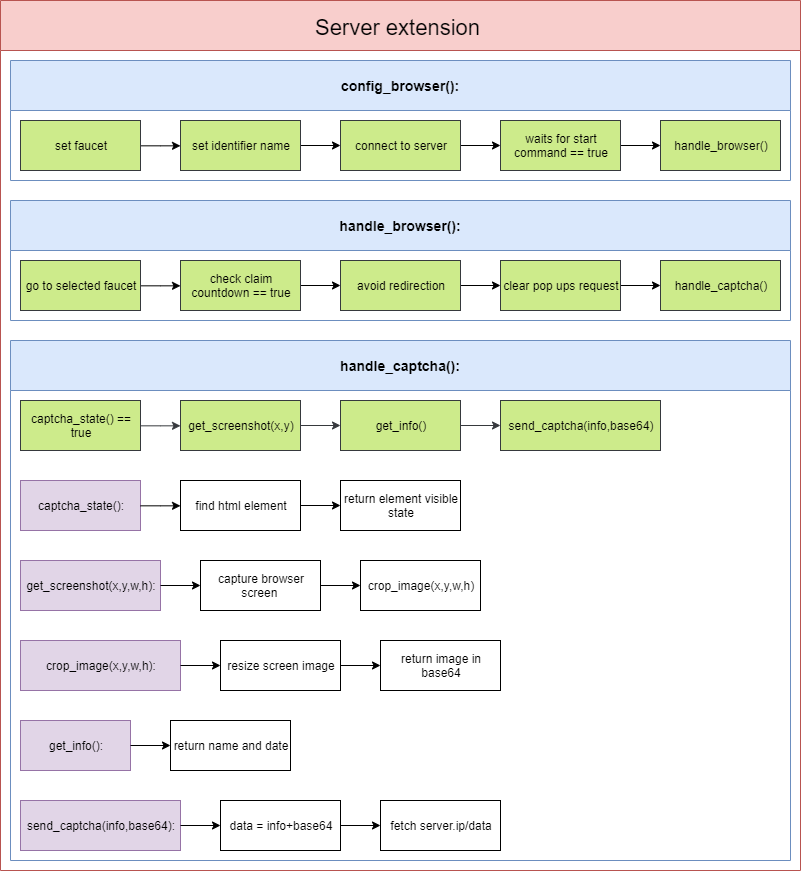

The diagram above was exported from draw.io. Its source (the exported page's mxGraphModel, read from the mxfile embedded in the PNG):
<mxGraphModel dx="3617" dy="208" grid="1" gridSize="10" guides="1" tooltips="1" connect="1" arrows="1" fold="1" page="1" pageScale="1" pageWidth="1600" pageHeight="900" math="0" shadow="0">
  <root>
    <mxCell id="0" />
    <mxCell id="1" parent="0" />
    <mxCell id="lRtaSKXi0sbj6rhYkpwz-64" value="Server extension" style="swimlane;fontSize=22;spacing=6;spacingRight=5;startSize=50;fontStyle=0;fillColor=#f8cecc;strokeColor=#b85450;" vertex="1" parent="1">
      <mxGeometry x="-380" y="1240" width="800" height="870" as="geometry">
        <mxRectangle x="20" y="30" width="260" height="50" as="alternateBounds" />
      </mxGeometry>
    </mxCell>
    <mxCell id="lRtaSKXi0sbj6rhYkpwz-65" value="config_browser():" style="swimlane;strokeColor=#6c8ebf;fillColor=#dae8fc;fontSize=14;startSize=50;" vertex="1" parent="lRtaSKXi0sbj6rhYkpwz-64">
      <mxGeometry x="10" y="60" width="780" height="120" as="geometry">
        <mxRectangle x="710" y="121.67" width="140" height="48.33" as="alternateBounds" />
      </mxGeometry>
    </mxCell>
    <mxCell id="lRtaSKXi0sbj6rhYkpwz-66" value="" style="edgeStyle=orthogonalEdgeStyle;rounded=0;orthogonalLoop=1;jettySize=auto;html=1;" edge="1" parent="lRtaSKXi0sbj6rhYkpwz-65" source="lRtaSKXi0sbj6rhYkpwz-67" target="lRtaSKXi0sbj6rhYkpwz-69">
      <mxGeometry relative="1" as="geometry" />
    </mxCell>
    <mxCell id="lRtaSKXi0sbj6rhYkpwz-67" value="set faucet" style="rounded=0;whiteSpace=wrap;html=1;fillColor=#cdeb8b;strokeColor=#36393d;" vertex="1" parent="lRtaSKXi0sbj6rhYkpwz-65">
      <mxGeometry x="10" y="60" width="120" height="50" as="geometry" />
    </mxCell>
    <mxCell id="lRtaSKXi0sbj6rhYkpwz-68" style="edgeStyle=orthogonalEdgeStyle;rounded=0;orthogonalLoop=1;jettySize=auto;html=1;exitX=1;exitY=0.5;exitDx=0;exitDy=0;" edge="1" parent="lRtaSKXi0sbj6rhYkpwz-65" source="lRtaSKXi0sbj6rhYkpwz-69" target="lRtaSKXi0sbj6rhYkpwz-71">
      <mxGeometry relative="1" as="geometry" />
    </mxCell>
    <mxCell id="lRtaSKXi0sbj6rhYkpwz-69" value="set identifier name" style="rounded=0;whiteSpace=wrap;html=1;fillColor=#cdeb8b;strokeColor=#36393d;" vertex="1" parent="lRtaSKXi0sbj6rhYkpwz-65">
      <mxGeometry x="170" y="60" width="120" height="50" as="geometry" />
    </mxCell>
    <mxCell id="lRtaSKXi0sbj6rhYkpwz-70" value="" style="edgeStyle=orthogonalEdgeStyle;rounded=0;orthogonalLoop=1;jettySize=auto;html=1;" edge="1" parent="lRtaSKXi0sbj6rhYkpwz-65" source="lRtaSKXi0sbj6rhYkpwz-71" target="lRtaSKXi0sbj6rhYkpwz-73">
      <mxGeometry relative="1" as="geometry" />
    </mxCell>
    <mxCell id="lRtaSKXi0sbj6rhYkpwz-71" value="connect to server" style="rounded=0;whiteSpace=wrap;html=1;fillColor=#cdeb8b;strokeColor=#36393d;" vertex="1" parent="lRtaSKXi0sbj6rhYkpwz-65">
      <mxGeometry x="330" y="60" width="120" height="50" as="geometry" />
    </mxCell>
    <mxCell id="lRtaSKXi0sbj6rhYkpwz-72" value="" style="edgeStyle=orthogonalEdgeStyle;rounded=0;orthogonalLoop=1;jettySize=auto;html=1;" edge="1" parent="lRtaSKXi0sbj6rhYkpwz-65" source="lRtaSKXi0sbj6rhYkpwz-73" target="lRtaSKXi0sbj6rhYkpwz-74">
      <mxGeometry relative="1" as="geometry" />
    </mxCell>
    <mxCell id="lRtaSKXi0sbj6rhYkpwz-73" value="waits for start command == true" style="rounded=0;whiteSpace=wrap;html=1;fillColor=#cdeb8b;strokeColor=#36393d;" vertex="1" parent="lRtaSKXi0sbj6rhYkpwz-65">
      <mxGeometry x="490" y="60" width="120" height="50" as="geometry" />
    </mxCell>
    <mxCell id="lRtaSKXi0sbj6rhYkpwz-74" value="handle_browser()" style="rounded=0;whiteSpace=wrap;html=1;fillColor=#cdeb8b;strokeColor=#36393d;" vertex="1" parent="lRtaSKXi0sbj6rhYkpwz-65">
      <mxGeometry x="650" y="60" width="120" height="50" as="geometry" />
    </mxCell>
    <mxCell id="lRtaSKXi0sbj6rhYkpwz-75" value="handle_browser():" style="swimlane;strokeColor=#6c8ebf;fillColor=#dae8fc;fontSize=14;startSize=50;" vertex="1" parent="lRtaSKXi0sbj6rhYkpwz-64">
      <mxGeometry x="10" y="200" width="780" height="120" as="geometry">
        <mxRectangle x="710" y="121.67" width="140" height="48.33" as="alternateBounds" />
      </mxGeometry>
    </mxCell>
    <mxCell id="lRtaSKXi0sbj6rhYkpwz-76" value="" style="edgeStyle=orthogonalEdgeStyle;rounded=0;orthogonalLoop=1;jettySize=auto;html=1;" edge="1" parent="lRtaSKXi0sbj6rhYkpwz-75" source="lRtaSKXi0sbj6rhYkpwz-77" target="lRtaSKXi0sbj6rhYkpwz-79">
      <mxGeometry relative="1" as="geometry" />
    </mxCell>
    <mxCell id="lRtaSKXi0sbj6rhYkpwz-77" value="go to selected faucet" style="rounded=0;whiteSpace=wrap;html=1;fillColor=#cdeb8b;strokeColor=#36393d;" vertex="1" parent="lRtaSKXi0sbj6rhYkpwz-75">
      <mxGeometry x="10" y="60" width="120" height="50" as="geometry" />
    </mxCell>
    <mxCell id="lRtaSKXi0sbj6rhYkpwz-78" style="edgeStyle=orthogonalEdgeStyle;rounded=0;orthogonalLoop=1;jettySize=auto;html=1;exitX=1;exitY=0.5;exitDx=0;exitDy=0;" edge="1" parent="lRtaSKXi0sbj6rhYkpwz-75" source="lRtaSKXi0sbj6rhYkpwz-79" target="lRtaSKXi0sbj6rhYkpwz-81">
      <mxGeometry relative="1" as="geometry" />
    </mxCell>
    <mxCell id="lRtaSKXi0sbj6rhYkpwz-79" value="check claim countdown == true" style="rounded=0;whiteSpace=wrap;html=1;fillColor=#cdeb8b;strokeColor=#36393d;" vertex="1" parent="lRtaSKXi0sbj6rhYkpwz-75">
      <mxGeometry x="170" y="60" width="120" height="50" as="geometry" />
    </mxCell>
    <mxCell id="lRtaSKXi0sbj6rhYkpwz-80" value="" style="edgeStyle=orthogonalEdgeStyle;rounded=0;orthogonalLoop=1;jettySize=auto;html=1;" edge="1" parent="lRtaSKXi0sbj6rhYkpwz-75" source="lRtaSKXi0sbj6rhYkpwz-81" target="lRtaSKXi0sbj6rhYkpwz-83">
      <mxGeometry relative="1" as="geometry" />
    </mxCell>
    <mxCell id="lRtaSKXi0sbj6rhYkpwz-81" value="avoid redirection" style="rounded=0;whiteSpace=wrap;html=1;fillColor=#cdeb8b;strokeColor=#36393d;" vertex="1" parent="lRtaSKXi0sbj6rhYkpwz-75">
      <mxGeometry x="330" y="60" width="120" height="50" as="geometry" />
    </mxCell>
    <mxCell id="lRtaSKXi0sbj6rhYkpwz-82" value="" style="edgeStyle=orthogonalEdgeStyle;rounded=0;orthogonalLoop=1;jettySize=auto;html=1;" edge="1" parent="lRtaSKXi0sbj6rhYkpwz-75" source="lRtaSKXi0sbj6rhYkpwz-83" target="lRtaSKXi0sbj6rhYkpwz-84">
      <mxGeometry relative="1" as="geometry" />
    </mxCell>
    <mxCell id="lRtaSKXi0sbj6rhYkpwz-83" value="clear&amp;nbsp;pop ups request" style="rounded=0;whiteSpace=wrap;html=1;fillColor=#cdeb8b;strokeColor=#36393d;" vertex="1" parent="lRtaSKXi0sbj6rhYkpwz-75">
      <mxGeometry x="490" y="60" width="120" height="50" as="geometry" />
    </mxCell>
    <mxCell id="lRtaSKXi0sbj6rhYkpwz-84" value="handle_captcha()" style="rounded=0;whiteSpace=wrap;html=1;fillColor=#cdeb8b;strokeColor=#36393d;" vertex="1" parent="lRtaSKXi0sbj6rhYkpwz-75">
      <mxGeometry x="650" y="60" width="120" height="50" as="geometry" />
    </mxCell>
    <mxCell id="lRtaSKXi0sbj6rhYkpwz-85" value="handle_captcha():" style="swimlane;strokeColor=#6c8ebf;fillColor=#dae8fc;fontSize=14;startSize=50;" vertex="1" parent="lRtaSKXi0sbj6rhYkpwz-64">
      <mxGeometry x="10" y="340" width="780" height="520" as="geometry">
        <mxRectangle x="30" y="100" width="140" height="48" as="alternateBounds" />
      </mxGeometry>
    </mxCell>
    <mxCell id="lRtaSKXi0sbj6rhYkpwz-86" value="captcha_state():" style="rounded=0;whiteSpace=wrap;html=1;fillColor=#e1d5e7;strokeColor=#9673a6;" vertex="1" parent="lRtaSKXi0sbj6rhYkpwz-85">
      <mxGeometry x="10" y="140" width="120" height="50" as="geometry" />
    </mxCell>
    <mxCell id="lRtaSKXi0sbj6rhYkpwz-87" value="find html element" style="rounded=0;whiteSpace=wrap;html=1;" vertex="1" parent="lRtaSKXi0sbj6rhYkpwz-85">
      <mxGeometry x="170" y="140" width="120" height="50" as="geometry" />
    </mxCell>
    <mxCell id="lRtaSKXi0sbj6rhYkpwz-88" value="" style="edgeStyle=orthogonalEdgeStyle;rounded=0;orthogonalLoop=1;jettySize=auto;html=1;endArrow=classic;endFill=1;strokeColor=#000000;" edge="1" parent="lRtaSKXi0sbj6rhYkpwz-85" source="lRtaSKXi0sbj6rhYkpwz-86" target="lRtaSKXi0sbj6rhYkpwz-87">
      <mxGeometry relative="1" as="geometry" />
    </mxCell>
    <mxCell id="lRtaSKXi0sbj6rhYkpwz-89" value="return element visible state" style="rounded=0;whiteSpace=wrap;html=1;" vertex="1" parent="lRtaSKXi0sbj6rhYkpwz-85">
      <mxGeometry x="330" y="140" width="120" height="50" as="geometry" />
    </mxCell>
    <mxCell id="lRtaSKXi0sbj6rhYkpwz-90" value="" style="edgeStyle=orthogonalEdgeStyle;rounded=0;orthogonalLoop=1;jettySize=auto;html=1;endArrow=classic;endFill=1;strokeColor=#000000;strokeWidth=1;fontSize=13;" edge="1" parent="lRtaSKXi0sbj6rhYkpwz-85" source="lRtaSKXi0sbj6rhYkpwz-87" target="lRtaSKXi0sbj6rhYkpwz-89">
      <mxGeometry relative="1" as="geometry" />
    </mxCell>
    <mxCell id="lRtaSKXi0sbj6rhYkpwz-91" value="send_captcha(info,base64):" style="rounded=0;whiteSpace=wrap;html=1;fillColor=#e1d5e7;strokeColor=#9673a6;" vertex="1" parent="lRtaSKXi0sbj6rhYkpwz-85">
      <mxGeometry x="10" y="460" width="160" height="50" as="geometry" />
    </mxCell>
    <mxCell id="lRtaSKXi0sbj6rhYkpwz-92" value="data = info+base64" style="rounded=0;whiteSpace=wrap;html=1;" vertex="1" parent="lRtaSKXi0sbj6rhYkpwz-85">
      <mxGeometry x="210" y="460" width="120" height="50" as="geometry" />
    </mxCell>
    <mxCell id="lRtaSKXi0sbj6rhYkpwz-93" value="" style="edgeStyle=orthogonalEdgeStyle;rounded=0;orthogonalLoop=1;jettySize=auto;html=1;endArrow=classic;endFill=1;strokeColor=#000000;" edge="1" parent="lRtaSKXi0sbj6rhYkpwz-85" source="lRtaSKXi0sbj6rhYkpwz-91" target="lRtaSKXi0sbj6rhYkpwz-92">
      <mxGeometry relative="1" as="geometry" />
    </mxCell>
    <mxCell id="lRtaSKXi0sbj6rhYkpwz-94" value="fetch server.ip/data" style="rounded=0;whiteSpace=wrap;html=1;" vertex="1" parent="lRtaSKXi0sbj6rhYkpwz-85">
      <mxGeometry x="370" y="460" width="120" height="50" as="geometry" />
    </mxCell>
    <mxCell id="lRtaSKXi0sbj6rhYkpwz-95" value="" style="edgeStyle=orthogonalEdgeStyle;rounded=0;orthogonalLoop=1;jettySize=auto;html=1;endArrow=classic;endFill=1;strokeColor=#000000;" edge="1" parent="lRtaSKXi0sbj6rhYkpwz-85" source="lRtaSKXi0sbj6rhYkpwz-92" target="lRtaSKXi0sbj6rhYkpwz-94">
      <mxGeometry relative="1" as="geometry" />
    </mxCell>
    <mxCell id="lRtaSKXi0sbj6rhYkpwz-96" value="get_screenshot(x,y,w,h):" style="rounded=0;whiteSpace=wrap;html=1;fillColor=#e1d5e7;strokeColor=#9673a6;" vertex="1" parent="lRtaSKXi0sbj6rhYkpwz-85">
      <mxGeometry x="10" y="220" width="140" height="50" as="geometry" />
    </mxCell>
    <mxCell id="lRtaSKXi0sbj6rhYkpwz-97" value="capture browser screen&amp;nbsp;" style="rounded=0;whiteSpace=wrap;html=1;" vertex="1" parent="lRtaSKXi0sbj6rhYkpwz-85">
      <mxGeometry x="190" y="220" width="120" height="50" as="geometry" />
    </mxCell>
    <mxCell id="lRtaSKXi0sbj6rhYkpwz-98" style="edgeStyle=orthogonalEdgeStyle;rounded=0;orthogonalLoop=1;jettySize=auto;html=1;exitX=1;exitY=0.5;exitDx=0;exitDy=0;strokeColor=#000000;" edge="1" parent="lRtaSKXi0sbj6rhYkpwz-85" source="lRtaSKXi0sbj6rhYkpwz-96" target="lRtaSKXi0sbj6rhYkpwz-97">
      <mxGeometry relative="1" as="geometry" />
    </mxCell>
    <mxCell id="lRtaSKXi0sbj6rhYkpwz-99" value="crop_image(x,y,w,h)" style="rounded=0;whiteSpace=wrap;html=1;" vertex="1" parent="lRtaSKXi0sbj6rhYkpwz-85">
      <mxGeometry x="350" y="220" width="120" height="50" as="geometry" />
    </mxCell>
    <mxCell id="lRtaSKXi0sbj6rhYkpwz-100" value="" style="edgeStyle=orthogonalEdgeStyle;rounded=0;orthogonalLoop=1;jettySize=auto;html=1;strokeColor=#000000;" edge="1" parent="lRtaSKXi0sbj6rhYkpwz-85" source="lRtaSKXi0sbj6rhYkpwz-97" target="lRtaSKXi0sbj6rhYkpwz-99">
      <mxGeometry relative="1" as="geometry" />
    </mxCell>
    <mxCell id="lRtaSKXi0sbj6rhYkpwz-101" value="return image in base64" style="rounded=0;whiteSpace=wrap;html=1;" vertex="1" parent="lRtaSKXi0sbj6rhYkpwz-85">
      <mxGeometry x="370" y="300" width="120" height="50" as="geometry" />
    </mxCell>
    <mxCell id="lRtaSKXi0sbj6rhYkpwz-102" value="captcha_state() == true" style="rounded=0;whiteSpace=wrap;html=1;fillColor=#cdeb8b;strokeColor=#36393d;" vertex="1" parent="lRtaSKXi0sbj6rhYkpwz-85">
      <mxGeometry x="10" y="60" width="120" height="50" as="geometry" />
    </mxCell>
    <mxCell id="lRtaSKXi0sbj6rhYkpwz-103" value="get_screenshot(x,y)" style="rounded=0;whiteSpace=wrap;html=1;fillColor=#cdeb8b;strokeColor=#36393d;" vertex="1" parent="lRtaSKXi0sbj6rhYkpwz-85">
      <mxGeometry x="170" y="60" width="120" height="50" as="geometry" />
    </mxCell>
    <mxCell id="lRtaSKXi0sbj6rhYkpwz-104" value="&lt;br&gt;" style="edgeStyle=orthogonalEdgeStyle;rounded=0;orthogonalLoop=1;jettySize=auto;html=1;endArrow=classic;endFill=1;strokeColor=#36393d;strokeWidth=1;fontSize=13;fillColor=#cdeb8b;" edge="1" parent="lRtaSKXi0sbj6rhYkpwz-85" source="lRtaSKXi0sbj6rhYkpwz-102" target="lRtaSKXi0sbj6rhYkpwz-103">
      <mxGeometry relative="1" as="geometry" />
    </mxCell>
    <mxCell id="lRtaSKXi0sbj6rhYkpwz-105" value="get_info()" style="rounded=0;whiteSpace=wrap;html=1;fillColor=#cdeb8b;strokeColor=#36393d;" vertex="1" parent="lRtaSKXi0sbj6rhYkpwz-85">
      <mxGeometry x="330" y="60" width="120" height="50" as="geometry" />
    </mxCell>
    <mxCell id="lRtaSKXi0sbj6rhYkpwz-106" value="" style="edgeStyle=orthogonalEdgeStyle;rounded=0;orthogonalLoop=1;jettySize=auto;html=1;endArrow=classic;endFill=1;strokeColor=#36393d;strokeWidth=1;fontSize=13;fillColor=#cdeb8b;" edge="1" parent="lRtaSKXi0sbj6rhYkpwz-85" source="lRtaSKXi0sbj6rhYkpwz-103" target="lRtaSKXi0sbj6rhYkpwz-105">
      <mxGeometry relative="1" as="geometry" />
    </mxCell>
    <mxCell id="lRtaSKXi0sbj6rhYkpwz-107" value="send_captcha(info,base64)" style="rounded=0;whiteSpace=wrap;html=1;fillColor=#cdeb8b;strokeColor=#36393d;" vertex="1" parent="lRtaSKXi0sbj6rhYkpwz-85">
      <mxGeometry x="490" y="60" width="160" height="50" as="geometry" />
    </mxCell>
    <mxCell id="lRtaSKXi0sbj6rhYkpwz-108" value="" style="edgeStyle=orthogonalEdgeStyle;rounded=0;orthogonalLoop=1;jettySize=auto;html=1;endArrow=classic;endFill=1;strokeColor=#36393d;strokeWidth=1;fontSize=13;fillColor=#cdeb8b;" edge="1" parent="lRtaSKXi0sbj6rhYkpwz-85" source="lRtaSKXi0sbj6rhYkpwz-105" target="lRtaSKXi0sbj6rhYkpwz-107">
      <mxGeometry relative="1" as="geometry" />
    </mxCell>
    <mxCell id="lRtaSKXi0sbj6rhYkpwz-109" value="get_info():" style="rounded=0;whiteSpace=wrap;html=1;fillColor=#e1d5e7;strokeColor=#9673a6;" vertex="1" parent="lRtaSKXi0sbj6rhYkpwz-85">
      <mxGeometry x="10" y="380" width="110" height="50" as="geometry" />
    </mxCell>
    <mxCell id="lRtaSKXi0sbj6rhYkpwz-110" value="return name and date" style="rounded=0;whiteSpace=wrap;html=1;" vertex="1" parent="lRtaSKXi0sbj6rhYkpwz-85">
      <mxGeometry x="160" y="380" width="120" height="50" as="geometry" />
    </mxCell>
    <mxCell id="lRtaSKXi0sbj6rhYkpwz-111" value="" style="edgeStyle=orthogonalEdgeStyle;rounded=0;orthogonalLoop=1;jettySize=auto;html=1;endArrow=classic;endFill=1;strokeColor=#000000;" edge="1" parent="lRtaSKXi0sbj6rhYkpwz-85" source="lRtaSKXi0sbj6rhYkpwz-109" target="lRtaSKXi0sbj6rhYkpwz-110">
      <mxGeometry relative="1" as="geometry" />
    </mxCell>
    <mxCell id="lRtaSKXi0sbj6rhYkpwz-112" value="crop_image(x,y,w,h):" style="rounded=0;whiteSpace=wrap;html=1;fillColor=#e1d5e7;strokeColor=#9673a6;" vertex="1" parent="lRtaSKXi0sbj6rhYkpwz-85">
      <mxGeometry x="10" y="300" width="160" height="50" as="geometry" />
    </mxCell>
    <mxCell id="lRtaSKXi0sbj6rhYkpwz-113" style="edgeStyle=orthogonalEdgeStyle;rounded=0;orthogonalLoop=1;jettySize=auto;html=1;exitX=1;exitY=0.5;exitDx=0;exitDy=0;endArrow=classic;endFill=1;strokeColor=#000000;strokeWidth=1;fontSize=13;" edge="1" parent="lRtaSKXi0sbj6rhYkpwz-85" source="lRtaSKXi0sbj6rhYkpwz-114" target="lRtaSKXi0sbj6rhYkpwz-101">
      <mxGeometry relative="1" as="geometry" />
    </mxCell>
    <mxCell id="lRtaSKXi0sbj6rhYkpwz-114" value="&amp;nbsp;resize screen image&amp;nbsp;" style="rounded=0;whiteSpace=wrap;html=1;" vertex="1" parent="lRtaSKXi0sbj6rhYkpwz-85">
      <mxGeometry x="210" y="300" width="120" height="50" as="geometry" />
    </mxCell>
    <mxCell id="lRtaSKXi0sbj6rhYkpwz-115" style="edgeStyle=orthogonalEdgeStyle;rounded=0;orthogonalLoop=1;jettySize=auto;html=1;exitX=1;exitY=0.5;exitDx=0;exitDy=0;endArrow=classic;endFill=1;strokeColor=#000000;strokeWidth=1;fontSize=13;" edge="1" parent="lRtaSKXi0sbj6rhYkpwz-85" source="lRtaSKXi0sbj6rhYkpwz-112" target="lRtaSKXi0sbj6rhYkpwz-114">
      <mxGeometry relative="1" as="geometry" />
    </mxCell>
  </root>
</mxGraphModel>